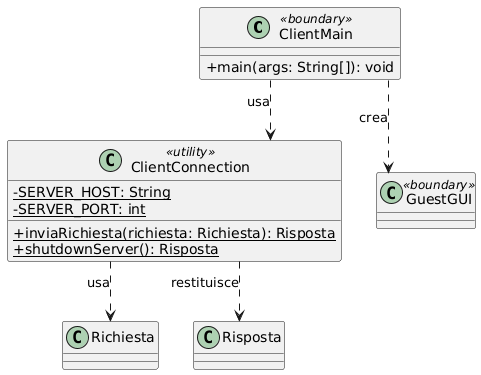

The diagram above was rendered by PlantUML. Its source (embedded in the PNG):
@startuml
skinparam classAttributeIconSize 0
skinparam linetype ortho

class ClientMain <<boundary>> {
  + main(args: String[]): void
}

class ClientConnection <<utility>> {
  - {static} SERVER_HOST: String
  - {static} SERVER_PORT: int
  + {static} inviaRichiesta(richiesta: Richiesta): Risposta
  + {static} shutdownServer(): Risposta
}

class Richiesta {
}

class Risposta {
}

class GuestGUI <<boundary>> {
}

ClientMain ..> GuestGUI : crea
ClientMain ..> ClientConnection : usa
ClientConnection ..> Richiesta : usa
ClientConnection ..> Risposta : restituisce
@enduml